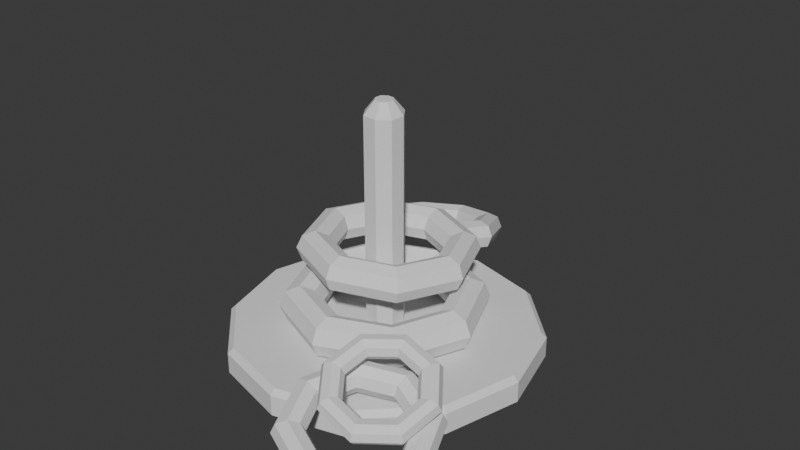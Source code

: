 # Source: JouerEnfant.blend  (saved by Blender 4.0.36; exported with 4.5.12 LTS)
import bpy
from mathutils import Matrix  # noqa: F401  (used for matrix-valued properties, if any)

bpy.ops.wm.read_factory_settings(use_empty=True)
scene = bpy.context.scene
scene.name = 'Scene'

# ---- collections
col_collection = bpy.data.collections.new('Collection'); scene.collection.children.link(col_collection)
col_collection_2 = bpy.data.collections.new('Collection 2'); col_collection.children.link(col_collection_2)

# ---- world
world_world = bpy.data.worlds.new('World'); scene.world = world_world
world_world.use_nodes = True; world_world.node_tree.nodes.clear()
_N = world_world.node_tree.nodes; _L = world_world.node_tree.links
n0 = _N.new('ShaderNodeOutputWorld'); n0.name = 'World Output'; n0.location = (300, 300)
n1 = _N.new('ShaderNodeBackground'); n1.name = 'Background'; n1.location = (10, 300)
n1.inputs[0].default_value = (0.05088, 0.05088, 0.05088, 1.0)
_L.new(n1.outputs[0], n0.inputs[0])
n0.is_active_output = True
world_world.color = (0.05088, 0.05088, 0.05088)
world_world.use_sun_shadow = False
world_world.sun_shadow_jitter_overblur = 0.0

# ---- meshes
me_cylinder = bpy.data.meshes.new('Cylinder')
me_cylinder.from_pydata([(-0.03149, 0.1175, -0.8059), (0.06297, 0.1091, -0.8059), (0.1175, 0.03149, -0.8059), (0.1091, -0.06297, -0.8059), (0.03149, -0.1175, -0.8059), (-0.06297, -0.1091, -0.8059), (-0.1175, -0.03149, -0.8059), (-0.1091, 0.06297, -0.8059), (-1.869e-06, -1.474e-06, 0.6455), (0.03149, -0.1175, 0.5612), (0.06297, 0.1091, 0.5612), (0.1175, 0.03149, 0.5612), (-0.03149, 0.1175, 0.5612), (0.1091, -0.06297, 0.5612), (-0.1175, -0.03149, 0.5612), (-0.06297, -0.1091, 0.5612), (-0.1091, 0.06297, 0.5612), (0.6533, -1.467e-08, -0.6751), (0.615, -1.467e-08, -0.5827), (0.5226, -1.467e-08, -0.5444), (0.4302, -1.467e-08, -0.5827), (0.392, -1.467e-08, -0.6751), (0.4302, -1.467e-08, -0.7675), (0.5226, -1.467e-08, -0.8058), (0.615, -1.467e-08, -0.7675), (0.4619, 0.4619, -0.6751), (0.4349, 0.4349, -0.5827), (0.3696, 0.3696, -0.5444), (0.3042, 0.3042, -0.5827), (0.2772, 0.2772, -0.6751), (0.3042, 0.3042, -0.7675), (0.3696, 0.3696, -0.8058), (0.4349, 0.4349, -0.7675), (1.287e-08, 0.6533, -0.6751), (9.977e-09, 0.615, -0.5827), (3.001e-09, 0.5226, -0.5444), (-3.974e-09, 0.4302, -0.5827), (-6.863e-09, 0.392, -0.6751), (-3.974e-09, 0.4302, -0.7675), (3.001e-09, 0.5226, -0.8058), (9.977e-09, 0.615, -0.7675), (-0.4619, 0.4619, -0.6751), (-0.4349, 0.4349, -0.5827), (-0.3696, 0.3696, -0.5444), (-0.3042, 0.3042, -0.5827), (-0.2772, 0.2772, -0.6751), (-0.3042, 0.3042, -0.7675), (-0.3696, 0.3696, -0.8058), (-0.4349, 0.4349, -0.7675), (-0.6533, 4.244e-08, -0.6751), (-0.615, 3.91e-08, -0.5827), (-0.5226, 3.102e-08, -0.5444), (-0.4302, 2.294e-08, -0.5827), (-0.392, 1.96e-08, -0.6751), (-0.4302, 2.294e-08, -0.7675), (-0.5226, 3.102e-08, -0.8058), (-0.615, 3.91e-08, -0.7675), (-0.4619, -0.4619, -0.6751), (-0.4349, -0.4349, -0.5827), (-0.3696, -0.3696, -0.5444), (-0.3042, -0.3042, -0.5827), (-0.2772, -0.2772, -0.6751), (-0.3042, -0.3042, -0.7675), (-0.3696, -0.3696, -0.8058), (-0.4349, -0.4349, -0.7675), (1.287e-08, -0.6533, -0.6751), (9.977e-09, -0.615, -0.5827), (3.001e-09, -0.5226, -0.5444), (-3.974e-09, -0.4302, -0.5827), (-6.863e-09, -0.392, -0.6751), (-3.974e-09, -0.4302, -0.7675), (3.001e-09, -0.5226, -0.8058), (9.977e-09, -0.615, -0.7675), (0.4619, -0.4619, -0.6751), (0.4349, -0.4349, -0.5827), (0.3696, -0.3696, -0.5444), (0.3042, -0.3042, -0.5827), (0.2772, -0.2772, -0.6751), (0.3042, -0.3042, -0.7675), (0.3696, -0.3696, -0.8058), (0.4349, -0.4349, -0.7675), (0.476, 0.1524, -0.4199), (0.4449, 0.1557, -0.3378), (0.3647, 0.1571, -0.3018), (0.2825, 0.1559, -0.333), (0.2465, 0.1527, -0.413), (0.2777, 0.1494, -0.4952), (0.3578, 0.1479, -0.5312), (0.44, 0.1492, -0.5), (0.3081, 0.5583, -0.4312), (0.2867, 0.5378, -0.3484), (0.2303, 0.4819, -0.3108), (0.1719, 0.4233, -0.3404), (0.1457, 0.3963, -0.4198), (0.167, 0.4168, -0.5026), (0.2234, 0.4727, -0.5402), (0.2818, 0.5313, -0.5106), (-0.09773, 0.727, -0.4257), (-0.09531, 0.6966, -0.3433), (-0.09432, 0.6168, -0.3064), (-0.09536, 0.5343, -0.3368), (-0.0978, 0.4975, -0.4165), (-0.1002, 0.5278, -0.499), (-0.1012, 0.6076, -0.5358), (-0.1002, 0.6901, -0.5055), (-0.5036, 0.5595, -0.4068), (-0.4774, 0.539, -0.3255), (-0.419, 0.4829, -0.2913), (-0.3627, 0.4241, -0.3243), (-0.3413, 0.397, -0.4052), (-0.3675, 0.4176, -0.4865), (-0.4259, 0.4737, -0.5207), (-0.4823, 0.5325, -0.4877), (-0.6719, 0.1541, -0.3855), (-0.6358, 0.1573, -0.3054), (-0.5536, 0.1585, -0.2743), (-0.4735, 0.157, -0.3103), (-0.4423, 0.1537, -0.3924), (-0.4783, 0.1505, -0.4725), (-0.5605, 0.1493, -0.5037), (-0.6407, 0.1508, -0.4676), (-0.5039, -0.2519, -0.3743), (-0.4777, -0.2249, -0.2949), (-0.4192, -0.1662, -0.2653), (-0.3628, -0.1103, -0.3029), (-0.3415, -0.08983, -0.3857), (-0.3677, -0.1168, -0.4651), (-0.4261, -0.1754, -0.4947), (-0.4825, -0.2314, -0.4571), (-0.09808, -0.4205, -0.3797), (-0.09564, -0.3837, -0.3), (-0.0946, -0.3012, -0.2696), (-0.09559, -0.2214, -0.3065), (-0.09801, -0.191, -0.3889), (-0.1005, -0.2279, -0.4687), (-0.1015, -0.3104, -0.499), (-0.1005, -0.3902, -0.4622), (0.3078, -0.2531, -0.3986), (0.2865, -0.226, -0.3178), (0.2301, -0.1672, -0.2847), (0.1717, -0.1111, -0.3189), (0.1455, -0.09057, -0.4003), (0.1669, -0.1176, -0.4811), (0.2232, -0.1764, -0.5141), (0.2816, -0.2325, -0.48), (-0.02496, 1.16, -0.7115), (-0.06585, 1.175, -0.6457), (-0.1425, 1.178, -0.627), (-0.2101, 1.167, -0.6663), (-0.2289, 1.148, -0.7408), (-0.1881, 1.133, -0.8066), (-0.1114, 1.13, -0.8253), (-0.04381, 1.142, -0.7859), (-0.1823, 1.506, -0.8197), (-0.214, 1.501, -0.7475), (-0.2684, 1.455, -0.7135), (-0.3137, 1.395, -0.7376), (-0.3234, 1.356, -0.8056), (-0.2917, 1.361, -0.8778), (-0.2373, 1.407, -0.9118), (-0.192, 1.467, -0.8878), (-0.5463, 1.632, -0.9073), (-0.5566, 1.619, -0.8299), (-0.5596, 1.556, -0.7835), (-0.5534, 1.478, -0.7952), (-0.5417, 1.431, -0.8582), (-0.5314, 1.444, -0.9355), (-0.5284, 1.508, -0.9819), (-0.5346, 1.586, -0.9702), (-0.9035, 1.464, -0.9229), (-0.893, 1.462, -0.8447), (-0.8454, 1.422, -0.7961), (-0.7887, 1.367, -0.8056), (-0.7561, 1.331, -0.8676), (-0.7667, 1.334, -0.9458), (-0.8142, 1.374, -0.9944), (-0.8709, 1.428, -0.985), (-1.045, 1.101, -0.8576), (-1.026, 1.12, -0.7832), (-0.9585, 1.131, -0.7438), (-0.8818, 1.128, -0.7625), (-0.8409, 1.113, -0.8284), (-0.8598, 1.094, -0.9028), (-0.9273, 1.083, -0.9422), (-1.004, 1.086, -0.9234), (-0.8875, 0.7557, -0.7494), (-0.8779, 0.7946, -0.6814), (-0.8326, 0.8546, -0.6573), (-0.7782, 0.9007, -0.6913), (-0.7465, 0.9057, -0.7635), (-0.7561, 0.8668, -0.8316), (-0.8014, 0.8068, -0.8556), (-0.8559, 0.7607, -0.8216), (-0.5236, 0.6297, -0.6619), (-0.5353, 0.676, -0.5989), (-0.5415, 0.7538, -0.5872), (-0.5385, 0.8177, -0.6336), (-0.5281, 0.8301, -0.711), (-0.5165, 0.7839, -0.7739), (-0.5103, 0.706, -0.7856), (-0.5133, 0.6421, -0.7392), (-0.1663, 0.7972, -0.6462), (-0.1989, 0.8337, -0.5842), (-0.2556, 0.8879, -0.5747), (-0.3032, 0.928, -0.6233), (-0.3138, 0.9307, -0.7015), (-0.2812, 0.8942, -0.7636), (-0.2245, 0.84, -0.773), (-0.1769, 0.7999, -0.7244), (1.124, -0.9835, -0.8152), (1.106, -0.9943, -0.7465), (1.045, -0.9991, -0.71), (0.9753, -0.995, -0.7271), (0.9385, -0.9844, -0.7877), (0.956, -0.9736, -0.8564), (1.018, -0.9688, -0.8929), (1.087, -0.9729, -0.8759), (0.9944, -0.6573, -0.7419), (0.9845, -0.6872, -0.6775), (0.9412, -0.7381, -0.6514), (0.89, -0.7802, -0.6788), (0.8608, -0.7887, -0.7438), (0.8707, -0.7588, -0.8082), (0.914, -0.7079, -0.8343), (0.9652, -0.6658, -0.8068), (0.6693, -0.5235, -0.6713), (0.6785, -0.5613, -0.6111), (0.6812, -0.6311, -0.5949), (0.676, -0.6921, -0.6323), (0.6658, -0.7085, -0.7014), (0.6567, -0.6707, -0.7616), (0.6539, -0.6009, -0.7778), (0.6592, -0.5399, -0.7404), (0.3391, -0.6606, -0.6448), (0.3676, -0.6903, -0.5861), (0.417, -0.7408, -0.5737), (0.4585, -0.7823, -0.6148), (0.4677, -0.7907, -0.6855), (0.4392, -0.7609, -0.7442), (0.3897, -0.7105, -0.7566), (0.3483, -0.6689, -0.7154), (0.1971, -0.9881, -0.6778), (0.2339, -0.9987, -0.6172), (0.3034, -1.003, -0.6001), (0.365, -0.998, -0.6366), (0.3825, -0.9872, -0.7053), (0.3457, -0.9766, -0.7659), (0.2762, -0.9725, -0.783), (0.2146, -0.9773, -0.7465), (0.3266, -1.314, -0.7511), (0.3558, -1.306, -0.6862), (0.407, -1.264, -0.6588), (0.4502, -1.213, -0.6849), (0.4602, -1.183, -0.7493), (0.431, -1.191, -0.8142), (0.3797, -1.233, -0.8417), (0.3365, -1.284, -0.8155), (0.6517, -1.448, -0.8217), (0.6618, -1.432, -0.7527), (0.6671, -1.371, -0.7153), (0.6643, -1.301, -0.7314), (0.6552, -1.263, -0.7917), (0.645, -1.28, -0.8607), (0.6398, -1.34, -0.8981), (0.6425, -1.41, -0.882), (0.9819, -1.311, -0.8483), (0.9727, -1.303, -0.7777), (0.9312, -1.261, -0.7365), (0.8818, -1.211, -0.7489), (0.8533, -1.181, -0.8076), (0.8625, -1.189, -0.8782), (0.904, -1.231, -0.9194), (0.9534, -1.281, -0.907), (1.036, -0.7648, -0.5902), (1.027, -0.7861, -0.5416), (0.9831, -0.8057, -0.5162), (0.9311, -0.8121, -0.5291), (0.901, -0.8016, -0.5726), (0.9104, -0.7803, -0.6212), (0.9538, -0.7607, -0.6466), (1.006, -0.7543, -0.6337), (0.8869, -0.5648, -0.4876), (0.8862, -0.5978, -0.445), (0.8639, -0.6457, -0.4342), (0.833, -0.6804, -0.4615), (0.8116, -0.6816, -0.5111), (0.8123, -0.6486, -0.5537), (0.8346, -0.6007, -0.5645), (0.8655, -0.566, -0.5371), (0.6276, -0.5359, -0.4194), (0.6421, -0.5706, -0.3807), (0.6565, -0.6226, -0.3796), (0.6622, -0.6614, -0.4166), (0.656, -0.6642, -0.4701), (0.6415, -0.6295, -0.5087), (0.6272, -0.5775, -0.5099), (0.6214, -0.5387, -0.4729), (0.41, -0.6949, -0.4254), (0.4372, -0.7203, -0.3864), (0.4823, -0.7498, -0.3844), (0.5189, -0.7661, -0.4206), (0.5254, -0.7597, -0.4737), (0.4982, -0.7343, -0.5127), (0.4531, -0.7048, -0.5147), (0.4165, -0.6885, -0.4785), (0.3614, -0.9489, -0.5022), (0.3915, -0.9594, -0.4587), (0.4435, -0.953, -0.4458), (0.4869, -0.9334, -0.4711), (0.4963, -0.912, -0.5198), (0.4662, -0.9015, -0.5633), (0.4142, -0.9079, -0.5761), (0.3708, -0.9276, -0.5508), (0.5104, -1.149, -0.6048), (0.5318, -1.148, -0.5553), (0.5627, -1.113, -0.5279), (0.585, -1.065, -0.5387), (0.5857, -1.032, -0.5813), (0.5643, -1.033, -0.6308), (0.5334, -1.068, -0.6582), (0.5111, -1.116, -0.6474), (0.7697, -1.178, -0.673), (0.7759, -1.175, -0.6195), (0.7701, -1.136, -0.5825), (0.7558, -1.084, -0.5837), (0.7413, -1.049, -0.6223), (0.7351, -1.052, -0.6758), (0.7409, -1.091, -0.7128), (0.7552, -1.143, -0.7117), (0.9874, -1.019, -0.667), (0.9808, -1.025, -0.6139), (0.9443, -1.009, -0.5777), (0.8992, -0.9793, -0.5797), (0.8719, -0.9539, -0.6187), (0.8785, -0.9475, -0.6718), (0.915, -0.9638, -0.708), (0.9601, -0.9933, -0.706), (0.4822, 0.8352, -0.8059), (0.5, 0.866, -0.84), (0.0, 1.0, -0.84), (-0.001257, 0.9648, -0.8059), (0.8362, 0.4813, -0.8059), (0.866, 0.5, -0.84), (0.9648, 0.001257, -0.8059), (1.0, 0.0, -0.84), (0.8352, -0.4822, -0.8059), (0.866, -0.5, -0.84), (0.4813, -0.8362, -0.8059), (0.5, -0.866, -0.84), (0.001257, -0.9648, -0.8059), (0.0, -1.0, -0.84), (-0.4822, -0.8352, -0.8059), (-0.5, -0.866, -0.84), (-0.8362, -0.4813, -0.8059), (-0.866, -0.5, -0.84), (-0.9648, -0.001257, -0.8059), (-1.0, 0.0, -0.84), (-0.8352, 0.4822, -0.8059), (-0.866, 0.5, -0.84), (-0.4813, 0.8362, -0.8059), (-0.5, 0.866, -0.84), (-4.967e-09, 4.967e-09, -1.0), (0.0, 1.0, -0.9744), (0.5, 0.866, -0.9744), (0.866, 0.5, -0.9744), (1.0, 0.0, -0.9744), (0.866, -0.5, -0.9744), (0.5, -0.866, -0.9744), (0.0, -1.0, -0.9744), (-0.5, -0.866, -0.9744), (-0.866, -0.5, -0.9744), (-1.0, 0.0, -0.9744), (-0.866, 0.5, -0.9744), (-0.5, 0.866, -0.9744), (-0.05021, 0.02898, 0.6455), (-0.0145, 0.05409, 0.6455), (0.0502, -0.02899, 0.6455), (0.01449, -0.05409, 0.6455), (0.02898, 0.0502, 0.6455), (0.05409, 0.01449, 0.6455), (-0.05409, -0.01449, 0.6455), (-0.02899, -0.05021, 0.6455), (0.4868, 0.8431, -1.0), (-4.657e-10, 0.9735, -1.0), (0.8431, 0.4868, -1.0), (0.9735, 4.657e-10, -1.0), (0.8431, -0.4868, -1.0), (0.4868, -0.8431, -1.0), (4.657e-10, -0.9735, -1.0), (-0.4868, -0.8431, -1.0), (-0.8431, -0.4868, -1.0), (-0.9735, -4.657e-10, -1.0), (-0.8431, 0.4868, -1.0), (-0.4868, 0.8431, -1.0)], [], [(364, 342, 344, 365), (1, 2, 341, 337), (2, 343, 341), (2, 3, 345, 343), (3, 4, 347, 345), (4, 349, 347), (4, 5, 351, 349), (5, 6, 353, 351), (6, 355, 353), (6, 7, 357, 355), (2, 1, 10, 11), (7, 0, 359, 357), (0, 340, 359), (373, 360, 339, 362), (363, 338, 342, 364), (366, 346, 348, 367), (367, 348, 350, 368), (368, 350, 352, 369), (369, 352, 354, 370), (370, 354, 356, 371), (371, 356, 358, 372), (372, 358, 360, 373), (365, 344, 346, 366), (5, 4, 9, 15), (1, 0, 12, 10), (7, 6, 14, 16), (6, 5, 15, 14), (0, 7, 16, 12), (3, 2, 11, 13), (12, 16, 374, 375), (9, 13, 376, 377), (11, 10, 378, 379), (16, 14, 380, 374), (14, 15, 381, 380), (10, 12, 375, 378), (15, 9, 377, 381), (13, 11, 379, 376), (4, 3, 13, 9), (17, 25, 26, 18), (18, 26, 27, 19), (19, 27, 28, 20), (20, 28, 29, 21), (21, 29, 30, 22), (22, 30, 31, 23), (23, 31, 32, 24), (24, 32, 25, 17), (25, 33, 34, 26), (26, 34, 35, 27), (27, 35, 36, 28), (28, 36, 37, 29), (29, 37, 38, 30), (30, 38, 39, 31), (31, 39, 40, 32), (32, 40, 33, 25), (33, 41, 42, 34), (34, 42, 43, 35), (35, 43, 44, 36), (36, 44, 45, 37), (37, 45, 46, 38), (38, 46, 47, 39), (39, 47, 48, 40), (40, 48, 41, 33), (41, 49, 50, 42), (42, 50, 51, 43), (43, 51, 52, 44), (44, 52, 53, 45), (45, 53, 54, 46), (46, 54, 55, 47), (47, 55, 56, 48), (48, 56, 49, 41), (49, 57, 58, 50), (50, 58, 59, 51), (51, 59, 60, 52), (52, 60, 61, 53), (53, 61, 62, 54), (54, 62, 63, 55), (55, 63, 64, 56), (56, 64, 57, 49), (57, 65, 66, 58), (58, 66, 67, 59), (59, 67, 68, 60), (60, 68, 69, 61), (61, 69, 70, 62), (62, 70, 71, 63), (63, 71, 72, 64), (64, 72, 65, 57), (65, 73, 74, 66), (66, 74, 75, 67), (67, 75, 76, 68), (68, 76, 77, 69), (69, 77, 78, 70), (70, 78, 79, 71), (71, 79, 80, 72), (72, 80, 73, 65), (73, 17, 18, 74), (74, 18, 19, 75), (75, 19, 20, 76), (76, 20, 21, 77), (77, 21, 22, 78), (78, 22, 23, 79), (79, 23, 24, 80), (80, 24, 17, 73), (81, 89, 90, 82), (82, 90, 91, 83), (83, 91, 92, 84), (84, 92, 93, 85), (85, 93, 94, 86), (86, 94, 95, 87), (87, 95, 96, 88), (88, 96, 89, 81), (89, 97, 98, 90), (90, 98, 99, 91), (91, 99, 100, 92), (92, 100, 101, 93), (93, 101, 102, 94), (94, 102, 103, 95), (95, 103, 104, 96), (96, 104, 97, 89), (97, 105, 106, 98), (98, 106, 107, 99), (99, 107, 108, 100), (100, 108, 109, 101), (101, 109, 110, 102), (102, 110, 111, 103), (103, 111, 112, 104), (104, 112, 105, 97), (105, 113, 114, 106), (106, 114, 115, 107), (107, 115, 116, 108), (108, 116, 117, 109), (109, 117, 118, 110), (110, 118, 119, 111), (111, 119, 120, 112), (112, 120, 113, 105), (113, 121, 122, 114), (114, 122, 123, 115), (115, 123, 124, 116), (116, 124, 125, 117), (117, 125, 126, 118), (118, 126, 127, 119), (119, 127, 128, 120), (120, 128, 121, 113), (121, 129, 130, 122), (122, 130, 131, 123), (123, 131, 132, 124), (124, 132, 133, 125), (125, 133, 134, 126), (126, 134, 135, 127), (127, 135, 136, 128), (128, 136, 129, 121), (129, 137, 138, 130), (130, 138, 139, 131), (131, 139, 140, 132), (132, 140, 141, 133), (133, 141, 142, 134), (134, 142, 143, 135), (135, 143, 144, 136), (136, 144, 137, 129), (137, 81, 82, 138), (138, 82, 83, 139), (139, 83, 84, 140), (140, 84, 85, 141), (141, 85, 86, 142), (142, 86, 87, 143), (143, 87, 88, 144), (144, 88, 81, 137), (145, 153, 154, 146), (146, 154, 155, 147), (147, 155, 156, 148), (148, 156, 157, 149), (149, 157, 158, 150), (150, 158, 159, 151), (151, 159, 160, 152), (152, 160, 153, 145), (153, 161, 162, 154), (154, 162, 163, 155), (155, 163, 164, 156), (156, 164, 165, 157), (157, 165, 166, 158), (158, 166, 167, 159), (159, 167, 168, 160), (160, 168, 161, 153), (161, 169, 170, 162), (162, 170, 171, 163), (163, 171, 172, 164), (164, 172, 173, 165), (165, 173, 174, 166), (166, 174, 175, 167), (167, 175, 176, 168), (168, 176, 169, 161), (169, 177, 178, 170), (170, 178, 179, 171), (171, 179, 180, 172), (172, 180, 181, 173), (173, 181, 182, 174), (174, 182, 183, 175), (175, 183, 184, 176), (176, 184, 177, 169), (177, 185, 186, 178), (178, 186, 187, 179), (179, 187, 188, 180), (180, 188, 189, 181), (181, 189, 190, 182), (182, 190, 191, 183), (183, 191, 192, 184), (184, 192, 185, 177), (185, 193, 194, 186), (186, 194, 195, 187), (187, 195, 196, 188), (188, 196, 197, 189), (189, 197, 198, 190), (190, 198, 199, 191), (191, 199, 200, 192), (192, 200, 193, 185), (193, 201, 202, 194), (194, 202, 203, 195), (195, 203, 204, 196), (196, 204, 205, 197), (197, 205, 206, 198), (198, 206, 207, 199), (199, 207, 208, 200), (200, 208, 201, 193), (201, 145, 146, 202), (202, 146, 147, 203), (203, 147, 148, 204), (204, 148, 149, 205), (205, 149, 150, 206), (206, 150, 151, 207), (207, 151, 152, 208), (208, 152, 145, 201), (209, 217, 218, 210), (210, 218, 219, 211), (211, 219, 220, 212), (212, 220, 221, 213), (213, 221, 222, 214), (214, 222, 223, 215), (215, 223, 224, 216), (216, 224, 217, 209), (217, 225, 226, 218), (218, 226, 227, 219), (219, 227, 228, 220), (220, 228, 229, 221), (221, 229, 230, 222), (222, 230, 231, 223), (223, 231, 232, 224), (224, 232, 225, 217), (225, 233, 234, 226), (226, 234, 235, 227), (227, 235, 236, 228), (228, 236, 237, 229), (229, 237, 238, 230), (230, 238, 239, 231), (231, 239, 240, 232), (232, 240, 233, 225), (233, 241, 242, 234), (234, 242, 243, 235), (235, 243, 244, 236), (236, 244, 245, 237), (237, 245, 246, 238), (238, 246, 247, 239), (239, 247, 248, 240), (240, 248, 241, 233), (241, 249, 250, 242), (242, 250, 251, 243), (243, 251, 252, 244), (244, 252, 253, 245), (245, 253, 254, 246), (246, 254, 255, 247), (247, 255, 256, 248), (248, 256, 249, 241), (249, 257, 258, 250), (250, 258, 259, 251), (251, 259, 260, 252), (252, 260, 261, 253), (253, 261, 262, 254), (254, 262, 263, 255), (255, 263, 264, 256), (256, 264, 257, 249), (257, 265, 266, 258), (258, 266, 267, 259), (259, 267, 268, 260), (260, 268, 269, 261), (261, 269, 270, 262), (262, 270, 271, 263), (263, 271, 272, 264), (264, 272, 265, 257), (265, 209, 210, 266), (266, 210, 211, 267), (267, 211, 212, 268), (268, 212, 213, 269), (269, 213, 214, 270), (270, 214, 215, 271), (271, 215, 216, 272), (272, 216, 209, 265), (273, 281, 282, 274), (274, 282, 283, 275), (275, 283, 284, 276), (276, 284, 285, 277), (277, 285, 286, 278), (278, 286, 287, 279), (279, 287, 288, 280), (280, 288, 281, 273), (281, 289, 290, 282), (282, 290, 291, 283), (283, 291, 292, 284), (284, 292, 293, 285), (285, 293, 294, 286), (286, 294, 295, 287), (287, 295, 296, 288), (288, 296, 289, 281), (289, 297, 298, 290), (290, 298, 299, 291), (291, 299, 300, 292), (292, 300, 301, 293), (293, 301, 302, 294), (294, 302, 303, 295), (295, 303, 304, 296), (296, 304, 297, 289), (297, 305, 306, 298), (298, 306, 307, 299), (299, 307, 308, 300), (300, 308, 309, 301), (301, 309, 310, 302), (302, 310, 311, 303), (303, 311, 312, 304), (304, 312, 305, 297), (305, 313, 314, 306), (306, 314, 315, 307), (307, 315, 316, 308), (308, 316, 317, 309), (309, 317, 318, 310), (310, 318, 319, 311), (311, 319, 320, 312), (312, 320, 313, 305), (313, 321, 322, 314), (314, 322, 323, 315), (315, 323, 324, 316), (316, 324, 325, 317), (317, 325, 326, 318), (318, 326, 327, 319), (319, 327, 328, 320), (320, 328, 321, 313), (321, 329, 330, 322), (322, 330, 331, 323), (323, 331, 332, 324), (324, 332, 333, 325), (325, 333, 334, 326), (326, 334, 335, 327), (327, 335, 336, 328), (328, 336, 329, 321), (329, 273, 274, 330), (330, 274, 275, 331), (331, 275, 276, 332), (332, 276, 277, 333), (333, 277, 278, 334), (334, 278, 279, 335), (335, 279, 280, 336), (336, 280, 273, 329), (338, 339, 340, 337), (342, 338, 337, 341), (344, 342, 341, 343), (346, 344, 343, 345), (348, 346, 345, 347), (350, 348, 347, 349), (352, 350, 349, 351), (354, 352, 351, 353), (356, 354, 353, 355), (358, 356, 355, 357), (360, 358, 357, 359), (339, 360, 359, 340), (0, 1, 337, 340), (362, 363, 382, 383), (363, 364, 384, 382), (364, 365, 385, 384), (365, 366, 386, 385), (366, 367, 387, 386), (367, 368, 388, 387), (368, 369, 389, 388), (369, 370, 390, 389), (370, 371, 391, 390), (371, 372, 392, 391), (372, 373, 393, 392), (373, 362, 383, 393), (362, 339, 338, 363), (8, 375, 374), (8, 377, 376), (8, 379, 378), (8, 374, 380), (8, 380, 381), (8, 378, 375), (8, 381, 377), (8, 376, 379), (361, 383, 382), (361, 382, 384), (361, 384, 385), (361, 385, 386), (361, 386, 387), (361, 387, 388), (361, 388, 389), (361, 389, 390), (361, 390, 391), (361, 391, 392), (361, 392, 393), (361, 393, 383)])
_uv = me_cylinder.uv_layers.new(name='UVMap')
_uv.uv.foreach_set('vector', [0.6204, 0.5835, 0.642, 0.5835, 0.642, 0.6667, 0.6204, 0.6667, 0.7801, 0.5366, 0.7827, 0.5517, 0.6498, 0.5822, 0.6498, 0.5017, 0.7801, 0.6251, 0.6497, 0.6651, 0.6497, 0.5852, 0.7827, 0.6986, 0.7801, 0.7136, 0.6498, 0.7485, 0.6498, 0.668, 0.7801, 0.7864, 0.7827, 0.8014, 0.6498, 0.832, 0.6498, 0.7515, 0.7801, 0.8749, 0.6497, 0.9148, 0.6497, 0.8349, 0.7827, 0.9483, 0.7801, 0.9634, 0.6498, 0.9983, 0.6498, 0.9178, 0.7801, 0.03663, 0.7827, 0.05166, 0.6498, 0.08223, 0.6498, 0.001727, 0.7801, 0.1251, 0.6497, 0.1651, 0.6497, 0.08516, 0.7827, 0.1986, 0.7801, 0.2136, 0.6498, 0.2485, 0.6498, 0.168, 0.09176, 0.597, 0.107, 0.597, 0.107, 0.8169, 0.09176, 0.8169, 0.7801, 0.2864, 0.7827, 0.3014, 0.6498, 0.332, 0.6498, 0.2515, 0.7801, 0.3749, 0.6497, 0.4148, 0.6497, 0.3349, 0.6204, 0.3333, 0.642, 0.3333, 0.642, 0.4165, 0.6204, 0.4165, 0.6204, 0.5002, 0.642, 0.5002, 0.642, 0.5835, 0.6204, 0.5835, 0.6204, 0.75, 0.642, 0.75, 0.642, 0.8333, 0.6204, 0.8333, 0.6204, 0.8333, 0.642, 0.8333, 0.642, 0.9165, 0.6204, 0.9165, 0.6204, 0.9165, 0.642, 0.9165, 0.642, 0.9998, 0.6204, 0.9998, 0.6204, 0.0002475, 0.642, 0.0002475, 0.642, 0.0835, 0.6204, 0.0835, 0.6204, 0.0835, 0.642, 0.0835, 0.642, 0.1667, 0.6204, 0.1667, 0.6204, 0.1667, 0.642, 0.1667, 0.642, 0.25, 0.6204, 0.25, 0.6204, 0.25, 0.642, 0.25, 0.642, 0.3333, 0.6204, 0.3333, 0.6204, 0.6667, 0.642, 0.6667, 0.642, 0.75, 0.6204, 0.75, 0.046, 0.597, 0.06125, 0.597, 0.06125, 0.8169, 0.046, 0.8169, 0.107, 0.597, 0.1223, 0.597, 0.1223, 0.8169, 0.107, 0.8169, 0.0155, 0.597, 0.03075, 0.597, 0.03075, 0.8169, 0.0155, 0.8169, 0.03075, 0.597, 0.046, 0.597, 0.046, 0.8169, 0.03075, 0.8169, 0.0002475, 0.597, 0.0155, 0.597, 0.0155, 0.8169, 0.0002475, 0.8169, 0.07651, 0.597, 0.09176, 0.597, 0.09176, 0.8169, 0.07651, 0.8169, 0.0002475, 0.8169, 0.0155, 0.8169, 0.0109, 0.8337, 0.003877, 0.8337, 0.06125, 0.8169, 0.07651, 0.8169, 0.0719, 0.8337, 0.06488, 0.8337, 0.09176, 0.8169, 0.107, 0.8169, 0.1024, 0.8337, 0.09539, 0.8337, 0.0155, 0.8169, 0.03075, 0.8169, 0.02712, 0.8337, 0.0201, 0.8337, 0.03075, 0.8169, 0.046, 0.8169, 0.0414, 0.8337, 0.03438, 0.8337, 0.107, 0.8169, 0.1223, 0.8169, 0.1186, 0.8337, 0.1116, 0.8337, 0.046, 0.8169, 0.06125, 0.8169, 0.05763, 0.8337, 0.0506, 0.8337, 0.07651, 0.8169, 0.09176, 0.8169, 0.08813, 0.8337, 0.08111, 0.8337, 0.06125, 0.597, 0.07651, 0.597, 0.07651, 0.8169, 0.06125, 0.8169, 0.07091, 0.3779, 0.05913, 0.2984, 0.07522, 0.2984, 0.0863, 0.3733, 0.0863, 0.3733, 0.07522, 0.2984, 0.09093, 0.3018, 0.1004, 0.3655, 0.1004, 0.3655, 0.09093, 0.3018, 0.1066, 0.3052, 0.1144, 0.3576, 0.1144, 0.3576, 0.1066, 0.3052, 0.1227, 0.3052, 0.1298, 0.353, 0.007313, 0.3711, 0.0002475, 0.3234, 0.01564, 0.3187, 0.0234, 0.3711, 0.0234, 0.3711, 0.01564, 0.3187, 0.02969, 0.3109, 0.03911, 0.3745, 0.03911, 0.3745, 0.02969, 0.3109, 0.04374, 0.3031, 0.05483, 0.3779, 0.05483, 0.3779, 0.04374, 0.3031, 0.05913, 0.2984, 0.07091, 0.3779, 0.05913, 0.2984, 0.07091, 0.2189, 0.0863, 0.2235, 0.07522, 0.2984, 0.07522, 0.2984, 0.0863, 0.2235, 0.1004, 0.2313, 0.09093, 0.295, 0.09093, 0.295, 0.1004, 0.2313, 0.1144, 0.2392, 0.1066, 0.2916, 0.1066, 0.2916, 0.1144, 0.2392, 0.1298, 0.2438, 0.1227, 0.2916, 0.0002475, 0.2734, 0.007313, 0.2257, 0.0234, 0.2257, 0.01564, 0.2781, 0.01564, 0.2781, 0.0234, 0.2257, 0.03911, 0.2223, 0.02969, 0.2859, 0.02969, 0.2859, 0.03911, 0.2223, 0.05483, 0.2189, 0.04374, 0.2937, 0.04374, 0.2937, 0.05483, 0.2189, 0.07091, 0.2189, 0.05913, 0.2984, 0.07091, 0.2189, 0.1052, 0.1461, 0.1186, 0.155, 0.0863, 0.2235, 0.0863, 0.2235, 0.1186, 0.155, 0.1298, 0.1666, 0.1023, 0.2248, 0.1023, 0.2248, 0.1298, 0.1666, 0.141, 0.1782, 0.1184, 0.2261, 0.1184, 0.2261, 0.141, 0.1782, 0.1544, 0.1871, 0.1338, 0.2307, 0.02179, 0.1779, 0.04238, 0.1343, 0.05777, 0.1389, 0.03517, 0.1868, 0.03517, 0.1868, 0.05777, 0.1389, 0.0738, 0.1402, 0.04635, 0.1984, 0.04635, 0.1984, 0.0738, 0.1402, 0.08983, 0.1415, 0.05753, 0.2099, 0.05753, 0.2099, 0.08983, 0.1415, 0.1052, 0.1461, 0.07091, 0.2189, 0.1052, 0.1461, 0.1591, 0.08647, 0.1694, 0.09888, 0.1186, 0.155, 0.1186, 0.155, 0.1694, 0.09888, 0.1767, 0.1132, 0.1336, 0.1609, 0.1336, 0.1609, 0.1767, 0.1132, 0.1841, 0.1275, 0.1486, 0.1668, 0.1486, 0.1668, 0.1841, 0.1275, 0.1943, 0.1399, 0.1619, 0.1757, 0.07008, 0.09269, 0.1024, 0.05689, 0.1158, 0.06581, 0.08031, 0.1051, 0.08031, 0.1051, 0.1158, 0.06581, 0.1308, 0.07168, 0.08765, 0.1194, 0.08765, 0.1194, 0.1308, 0.07168, 0.1458, 0.07755, 0.095, 0.1337, 0.095, 0.1337, 0.1458, 0.07755, 0.1591, 0.08647, 0.1052, 0.1461, 0.1591, 0.08647, 0.228, 0.04499, 0.2342, 0.05983, 0.1694, 0.09888, 0.1694, 0.09888, 0.2342, 0.05983, 0.2371, 0.07565, 0.182, 0.1088, 0.182, 0.1088, 0.2371, 0.07565, 0.24, 0.09147, 0.1946, 0.1188, 0.1946, 0.1188, 0.24, 0.09147, 0.2462, 0.1063, 0.2049, 0.1312, 0.141, 0.02514, 0.1823, 0.0002475, 0.1925, 0.01266, 0.1472, 0.03998, 0.1472, 0.03998, 0.1925, 0.01266, 0.2052, 0.02262, 0.1501, 0.0558, 0.1501, 0.0558, 0.2052, 0.02262, 0.2178, 0.03257, 0.153, 0.07162, 0.153, 0.07162, 0.2178, 0.03257, 0.228, 0.04499, 0.1591, 0.08647, 0.228, 0.5518, 0.1591, 0.5103, 0.1694, 0.4979, 0.2342, 0.537, 0.2342, 0.537, 0.1694, 0.4979, 0.182, 0.488, 0.2371, 0.5211, 0.2371, 0.5211, 0.182, 0.488, 0.1946, 0.478, 0.24, 0.5053, 0.24, 0.5053, 0.1946, 0.478, 0.2049, 0.4656, 0.2462, 0.4905, 0.1823, 0.5966, 0.141, 0.5717, 0.1472, 0.5568, 0.1925, 0.5841, 0.1925, 0.5841, 0.1472, 0.5568, 0.1501, 0.541, 0.2052, 0.5742, 0.2052, 0.5742, 0.1501, 0.541, 0.153, 0.5252, 0.2178, 0.5642, 0.2178, 0.5642, 0.153, 0.5252, 0.1591, 0.5103, 0.228, 0.5518, 0.1591, 0.5103, 0.1052, 0.4507, 0.1186, 0.4418, 0.1694, 0.4979, 0.1694, 0.4979, 0.1186, 0.4418, 0.1336, 0.4359, 0.1767, 0.4836, 0.1767, 0.4836, 0.1336, 0.4359, 0.1486, 0.43, 0.1841, 0.4693, 0.1841, 0.4693, 0.1486, 0.43, 0.1619, 0.4211, 0.1943, 0.4569, 0.1024, 0.5399, 0.07008, 0.5041, 0.08031, 0.4917, 0.1158, 0.531, 0.1158, 0.531, 0.08031, 0.4917, 0.08765, 0.4774, 0.1308, 0.5251, 0.1308, 0.5251, 0.08765, 0.4774, 0.095, 0.4631, 0.1458, 0.5193, 0.1458, 0.5193, 0.095, 0.4631, 0.1052, 0.4507, 0.1591, 0.5103, 0.1052, 0.4507, 0.07091, 0.3779, 0.0863, 0.3733, 0.1186, 0.4418, 0.1186, 0.4418, 0.0863, 0.3733, 0.1023, 0.372, 0.1298, 0.4302, 0.1298, 0.4302, 0.1023, 0.372, 0.1184, 0.3707, 0.141, 0.4186, 0.141, 0.4186, 0.1184, 0.3707, 0.1338, 0.3661, 0.1544, 0.4097, 0.04238, 0.4625, 0.02179, 0.4189, 0.03517, 0.41, 0.05777, 0.4579, 0.05777, 0.4579, 0.03517, 0.41, 0.04635, 0.3984, 0.0738, 0.4566, 0.0738, 0.4566, 0.04635, 0.3984, 0.05753, 0.3869, 0.08983, 0.4553, 0.08983, 0.4553, 0.05753, 0.3869, 0.07091, 0.3779, 0.1052, 0.4507, 0.3088, 0.1924, 0.339, 0.1285, 0.3507, 0.1363, 0.3223, 0.1965, 0.3223, 0.1965, 0.3507, 0.1363, 0.3605, 0.1465, 0.3364, 0.1976, 0.3364, 0.1976, 0.3605, 0.1465, 0.3704, 0.1566, 0.3505, 0.1987, 0.3505, 0.1987, 0.3704, 0.1566, 0.3821, 0.1645, 0.364, 0.2028, 0.2656, 0.1564, 0.2837, 0.118, 0.2972, 0.1221, 0.2774, 0.1642, 0.2774, 0.1642, 0.2972, 0.1221, 0.3113, 0.1233, 0.2872, 0.1744, 0.2872, 0.1744, 0.3113, 0.1233, 0.3254, 0.1244, 0.297, 0.1846, 0.297, 0.1846, 0.3254, 0.1244, 0.339, 0.1285, 0.3088, 0.1924, 0.339, 0.1285, 0.3864, 0.07603, 0.3953, 0.08694, 0.3507, 0.1363, 0.3507, 0.1363, 0.3953, 0.08694, 0.4018, 0.09952, 0.3639, 0.1415, 0.3639, 0.1415, 0.4018, 0.09952, 0.4083, 0.1121, 0.377, 0.1466, 0.377, 0.1466, 0.4083, 0.1121, 0.4172, 0.123, 0.3888, 0.1545, 0.3081, 0.0815, 0.3365, 0.05003, 0.3483, 0.05787, 0.3171, 0.09241, 0.3171, 0.09241, 0.3483, 0.05787, 0.3614, 0.06303, 0.3235, 0.105, 0.3235, 0.105, 0.3614, 0.06303, 0.3746, 0.06819, 0.33, 0.1176, 0.33, 0.1176, 0.3746, 0.06819, 0.3864, 0.07603, 0.339, 0.1285, 0.3864, 0.07603, 0.4469, 0.03957, 0.4523, 0.05262, 0.3953, 0.08694, 0.3953, 0.08694, 0.4523, 0.05262, 0.4549, 0.06653, 0.4064, 0.09569, 0.4064, 0.09569, 0.4549, 0.06653, 0.4574, 0.08043, 0.4175, 0.1044, 0.4175, 0.1044, 0.4574, 0.08043, 0.4629, 0.09348, 0.4265, 0.1154, 0.3704, 0.02212, 0.4067, 0.0002475, 0.4157, 0.01116, 0.3758, 0.03517, 0.3758, 0.03517, 0.4157, 0.01116, 0.4268, 0.01991, 0.3784, 0.04908, 0.3784, 0.04908, 0.4268, 0.01991, 0.4379, 0.02866, 0.3809, 0.06298, 0.3809, 0.06298, 0.4379, 0.02866, 0.4469, 0.03957, 0.3864, 0.07603, 0.4469, 0.4851, 0.3864, 0.4486, 0.3953, 0.4377, 0.4523, 0.472, 0.4523, 0.472, 0.3953, 0.4377, 0.4064, 0.4289, 0.4549, 0.4581, 0.4549, 0.4581, 0.4064, 0.4289, 0.4175, 0.4202, 0.4574, 0.4442, 0.4574, 0.4442, 0.4175, 0.4202, 0.4265, 0.4093, 0.4629, 0.4311, 0.4067, 0.5244, 0.3704, 0.5025, 0.3758, 0.4895, 0.4157, 0.5135, 0.4157, 0.5135, 0.3758, 0.4895, 0.3784, 0.4755, 0.4268, 0.5047, 0.4268, 0.5047, 0.3784, 0.4755, 0.3809, 0.4616, 0.4379, 0.496, 0.4379, 0.496, 0.3809, 0.4616, 0.3864, 0.4486, 0.4469, 0.4851, 0.3864, 0.4486, 0.339, 0.3962, 0.3507, 0.3883, 0.3953, 0.4377, 0.3953, 0.4377, 0.3507, 0.3883, 0.3639, 0.3832, 0.4018, 0.4251, 0.4018, 0.4251, 0.3639, 0.3832, 0.377, 0.378, 0.4083, 0.4125, 0.4083, 0.4125, 0.377, 0.378, 0.3888, 0.3702, 0.4172, 0.4016, 0.3365, 0.4746, 0.3081, 0.4431, 0.3171, 0.4322, 0.3483, 0.4667, 0.3483, 0.4667, 0.3171, 0.4322, 0.3235, 0.4196, 0.3614, 0.4616, 0.3614, 0.4616, 0.3235, 0.4196, 0.33, 0.4071, 0.3746, 0.4564, 0.3746, 0.4564, 0.33, 0.4071, 0.339, 0.3962, 0.3864, 0.4486, 0.339, 0.3962, 0.3088, 0.3322, 0.3223, 0.3281, 0.3507, 0.3883, 0.3507, 0.3883, 0.3223, 0.3281, 0.3364, 0.327, 0.3605, 0.3781, 0.3605, 0.3781, 0.3364, 0.327, 0.3505, 0.3259, 0.3704, 0.368, 0.3704, 0.368, 0.3505, 0.3259, 0.364, 0.3218, 0.3821, 0.3601, 0.2837, 0.4066, 0.2656, 0.3682, 0.2774, 0.3604, 0.2972, 0.4025, 0.2972, 0.4025, 0.2774, 0.3604, 0.2872, 0.3502, 0.3113, 0.4014, 0.3113, 0.4014, 0.2872, 0.3502, 0.297, 0.3401, 0.3254, 0.4002, 0.3254, 0.4002, 0.297, 0.3401, 0.3088, 0.3322, 0.339, 0.3962, 0.3088, 0.3322, 0.2984, 0.2623, 0.3126, 0.2623, 0.3223, 0.3281, 0.3223, 0.3281, 0.3126, 0.2623, 0.3264, 0.2653, 0.3347, 0.3213, 0.3347, 0.3213, 0.3264, 0.2653, 0.3402, 0.2683, 0.347, 0.3144, 0.347, 0.3144, 0.3402, 0.2683, 0.3543, 0.2683, 0.3606, 0.3103, 0.2529, 0.3262, 0.2467, 0.2843, 0.2602, 0.2802, 0.267, 0.3262, 0.267, 0.3262, 0.2602, 0.2802, 0.2726, 0.2733, 0.2808, 0.3292, 0.2808, 0.3292, 0.2726, 0.2733, 0.2849, 0.2664, 0.2947, 0.3322, 0.2947, 0.3322, 0.2849, 0.2664, 0.2984, 0.2623, 0.3088, 0.3322, 0.2984, 0.2623, 0.3088, 0.1924, 0.3223, 0.1965, 0.3126, 0.2623, 0.3126, 0.2623, 0.3223, 0.1965, 0.3347, 0.2034, 0.3264, 0.2593, 0.3264, 0.2593, 0.3347, 0.2034, 0.347, 0.2102, 0.3402, 0.2563, 0.3402, 0.2563, 0.347, 0.2102, 0.3606, 0.2143, 0.3543, 0.2563, 0.2467, 0.2404, 0.2529, 0.1984, 0.267, 0.1984, 0.2602, 0.2445, 0.2602, 0.2445, 0.267, 0.1984, 0.2808, 0.1954, 0.2726, 0.2513, 0.2726, 0.2513, 0.2808, 0.1954, 0.2947, 0.1924, 0.2849, 0.2582, 0.2849, 0.2582, 0.2947, 0.1924, 0.3088, 0.1924, 0.2984, 0.2623, 0.9216, 0.2986, 0.8945, 0.356, 0.884, 0.349, 0.9095, 0.2949, 0.9095, 0.2949, 0.884, 0.349, 0.8751, 0.3398, 0.8968, 0.2939, 0.8968, 0.2939, 0.8751, 0.3398, 0.8663, 0.3307, 0.8842, 0.2929, 0.8842, 0.2929, 0.8663, 0.3307, 0.8557, 0.3237, 0.872, 0.2892, 0.9604, 0.3309, 0.9442, 0.3654, 0.932, 0.3617, 0.9499, 0.3239, 0.9499, 0.3239, 0.932, 0.3617, 0.9194, 0.3607, 0.941, 0.3148, 0.941, 0.3148, 0.9194, 0.3607, 0.9067, 0.3597, 0.9322, 0.3056, 0.9322, 0.3056, 0.9067, 0.3597, 0.8945, 0.356, 0.9216, 0.2986, 0.8945, 0.356, 0.8519, 0.4032, 0.8439, 0.3933, 0.884, 0.349, 0.884, 0.349, 0.8439, 0.3933, 0.8381, 0.382, 0.8721, 0.3443, 0.8721, 0.3443, 0.8381, 0.382, 0.8323, 0.3707, 0.8603, 0.3397, 0.8603, 0.3397, 0.8323, 0.3707, 0.8242, 0.3609, 0.8497, 0.3327, 0.9223, 0.3982, 0.8967, 0.4265, 0.8862, 0.4195, 0.9142, 0.3884, 0.9142, 0.3884, 0.8862, 0.4195, 0.8743, 0.4148, 0.9084, 0.3771, 0.9084, 0.3771, 0.8743, 0.4148, 0.8625, 0.4102, 0.9026, 0.3658, 0.9026, 0.3658, 0.8625, 0.4102, 0.8519, 0.4032, 0.8945, 0.356, 0.8519, 0.4032, 0.7975, 0.4359, 0.7926, 0.4242, 0.8439, 0.3933, 0.8439, 0.3933, 0.7926, 0.4242, 0.7904, 0.4117, 0.8339, 0.3855, 0.8339, 0.3855, 0.7904, 0.4117, 0.7881, 0.3992, 0.8239, 0.3776, 0.8239, 0.3776, 0.7881, 0.3992, 0.7832, 0.3875, 0.8158, 0.3678, 0.8663, 0.4516, 0.8336, 0.4713, 0.8256, 0.4614, 0.8614, 0.4399, 0.8614, 0.4399, 0.8256, 0.4614, 0.8156, 0.4536, 0.8591, 0.4274, 0.8591, 0.4274, 0.8156, 0.4536, 0.8056, 0.4457, 0.8568, 0.4149, 0.8568, 0.4149, 0.8056, 0.4457, 0.7975, 0.4359, 0.8519, 0.4032, 0.7975, 0.03559, 0.8519, 0.06835, 0.8439, 0.07816, 0.7926, 0.04731, 0.7926, 0.04731, 0.8439, 0.07816, 0.8339, 0.08602, 0.7904, 0.05981, 0.7904, 0.05981, 0.8339, 0.08602, 0.8239, 0.09388, 0.7881, 0.07231, 0.7881, 0.07231, 0.8239, 0.09388, 0.8158, 0.1037, 0.7832, 0.08403, 0.8336, 0.0002475, 0.8663, 0.01991, 0.8614, 0.03163, 0.8256, 0.01005, 0.8256, 0.01005, 0.8614, 0.03163, 0.8591, 0.04413, 0.8156, 0.01792, 0.8156, 0.01792, 0.8591, 0.04413, 0.8568, 0.05663, 0.8056, 0.02578, 0.8056, 0.02578, 0.8568, 0.05663, 0.8519, 0.06835, 0.7975, 0.03559, 0.8519, 0.06835, 0.8945, 0.1155, 0.884, 0.1225, 0.8439, 0.07816, 0.8439, 0.07816, 0.884, 0.1225, 0.8721, 0.1272, 0.8381, 0.08946, 0.8381, 0.08946, 0.8721, 0.1272, 0.8603, 0.1318, 0.8323, 0.1008, 0.8323, 0.1008, 0.8603, 0.1318, 0.8497, 0.1388, 0.8242, 0.1106, 0.8967, 0.04499, 0.9223, 0.07326, 0.9142, 0.08307, 0.8862, 0.05203, 0.8862, 0.05203, 0.9142, 0.08307, 0.9084, 0.09437, 0.8743, 0.05667, 0.8743, 0.05667, 0.9084, 0.09437, 0.9026, 0.1057, 0.8625, 0.0613, 0.8625, 0.0613, 0.9026, 0.1057, 0.8945, 0.1155, 0.8519, 0.06835, 0.8945, 0.1155, 0.9216, 0.1729, 0.9095, 0.1766, 0.884, 0.1225, 0.884, 0.1225, 0.9095, 0.1766, 0.8968, 0.1776, 0.8751, 0.1317, 0.8751, 0.1317, 0.8968, 0.1776, 0.8842, 0.1786, 0.8663, 0.1408, 0.8663, 0.1408, 0.8842, 0.1786, 0.872, 0.1823, 0.8557, 0.1478, 0.9442, 0.1061, 0.9604, 0.1406, 0.9499, 0.1476, 0.932, 0.1098, 0.932, 0.1098, 0.9499, 0.1476, 0.941, 0.1567, 0.9194, 0.1108, 0.9194, 0.1108, 0.941, 0.1567, 0.9322, 0.1659, 0.9067, 0.1118, 0.9067, 0.1118, 0.9322, 0.1659, 0.9216, 0.1729, 0.8945, 0.1155, 0.9216, 0.1729, 0.9309, 0.2358, 0.9182, 0.2358, 0.9095, 0.1766, 0.9095, 0.1766, 0.9182, 0.2358, 0.9058, 0.233, 0.8984, 0.1828, 0.8984, 0.1828, 0.9058, 0.233, 0.8934, 0.2303, 0.8873, 0.189, 0.8873, 0.189, 0.8934, 0.2303, 0.8807, 0.2303, 0.8751, 0.1926, 0.9719, 0.1783, 0.9775, 0.216, 0.9653, 0.2197, 0.9592, 0.1783, 0.9592, 0.1783, 0.9653, 0.2197, 0.9542, 0.2259, 0.9468, 0.1756, 0.9468, 0.1756, 0.9542, 0.2259, 0.9431, 0.2321, 0.9343, 0.1729, 0.9343, 0.1729, 0.9431, 0.2321, 0.9309, 0.2358, 0.9216, 0.1729, 0.9309, 0.2358, 0.9216, 0.2986, 0.9095, 0.2949, 0.9182, 0.2358, 0.9182, 0.2358, 0.9095, 0.2949, 0.8984, 0.2887, 0.9058, 0.2385, 0.9058, 0.2385, 0.8984, 0.2887, 0.8873, 0.2825, 0.8934, 0.2412, 0.8934, 0.2412, 0.8873, 0.2825, 0.8751, 0.2789, 0.8807, 0.2412, 0.9775, 0.2555, 0.9719, 0.2932, 0.9592, 0.2932, 0.9653, 0.2518, 0.9653, 0.2518, 0.9592, 0.2932, 0.9468, 0.2959, 0.9542, 0.2456, 0.9542, 0.2456, 0.9468, 0.2959, 0.9343, 0.2986, 0.9431, 0.2394, 0.9431, 0.2394, 0.9343, 0.2986, 0.9216, 0.2986, 0.9309, 0.2358, 0.2974, 0.6816, 0.322, 0.6295, 0.3316, 0.6359, 0.3084, 0.685, 0.3084, 0.685, 0.3316, 0.6359, 0.3396, 0.6442, 0.3199, 0.6859, 0.3199, 0.6859, 0.3396, 0.6442, 0.3476, 0.6525, 0.3314, 0.6868, 0.3314, 0.6868, 0.3476, 0.6525, 0.3572, 0.6588, 0.3424, 0.6901, 0.2621, 0.6522, 0.2769, 0.621, 0.2879, 0.6243, 0.2717, 0.6586, 0.2717, 0.6586, 0.2879, 0.6243, 0.2994, 0.6252, 0.2797, 0.6669, 0.2797, 0.6669, 0.2994, 0.6252, 0.3109, 0.6261, 0.2878, 0.6752, 0.2878, 0.6752, 0.3109, 0.6261, 0.322, 0.6295, 0.2974, 0.6816, 0.322, 0.6295, 0.3606, 0.5867, 0.368, 0.5956, 0.3316, 0.6359, 0.3316, 0.6359, 0.368, 0.5956, 0.3732, 0.6059, 0.3423, 0.6401, 0.3423, 0.6401, 0.3732, 0.6059, 0.3785, 0.6161, 0.353, 0.6443, 0.353, 0.6443, 0.3785, 0.6161, 0.3858, 0.625, 0.3626, 0.6507, 0.2968, 0.5912, 0.32, 0.5655, 0.3296, 0.5719, 0.3041, 0.6001, 0.3041, 0.6001, 0.3296, 0.5719, 0.3403, 0.5761, 0.3094, 0.6103, 0.3094, 0.6103, 0.3403, 0.5761, 0.351, 0.5803, 0.3146, 0.6206, 0.3146, 0.6206, 0.351, 0.5803, 0.3606, 0.5867, 0.322, 0.6295, 0.3606, 0.5867, 0.41, 0.557, 0.4145, 0.5676, 0.368, 0.5956, 0.368, 0.5956, 0.4145, 0.5676, 0.4165, 0.5789, 0.377, 0.6027, 0.377, 0.6027, 0.4165, 0.5789, 0.4186, 0.5903, 0.3861, 0.6099, 0.3861, 0.6099, 0.4186, 0.5903, 0.423, 0.6009, 0.3934, 0.6188, 0.3476, 0.5427, 0.3772, 0.5249, 0.3846, 0.5338, 0.352, 0.5534, 0.352, 0.5534, 0.3846, 0.5338, 0.3936, 0.5409, 0.3541, 0.5647, 0.3541, 0.5647, 0.3936, 0.5409, 0.4027, 0.548, 0.3562, 0.576, 0.3562, 0.576, 0.4027, 0.548, 0.41, 0.557, 0.3606, 0.5867, 0.41, 0.9204, 0.3606, 0.8906, 0.368, 0.8817, 0.4145, 0.9097, 0.4145, 0.9097, 0.368, 0.8817, 0.377, 0.8746, 0.4165, 0.8984, 0.4165, 0.8984, 0.377, 0.8746, 0.3861, 0.8674, 0.4186, 0.887, 0.4186, 0.887, 0.3861, 0.8674, 0.3934, 0.8585, 0.423, 0.8764, 0.3772, 0.9524, 0.3476, 0.9346, 0.352, 0.924, 0.3846, 0.9435, 0.3846, 0.9435, 0.352, 0.924, 0.3541, 0.9126, 0.3936, 0.9364, 0.3936, 0.9364, 0.3541, 0.9126, 0.3562, 0.9013, 0.4027, 0.9293, 0.4027, 0.9293, 0.3562, 0.9013, 0.3606, 0.8906, 0.41, 0.9204, 0.3606, 0.8906, 0.322, 0.8478, 0.3316, 0.8414, 0.368, 0.8817, 0.368, 0.8817, 0.3316, 0.8414, 0.3423, 0.8372, 0.3732, 0.8715, 0.3732, 0.8715, 0.3423, 0.8372, 0.353, 0.833, 0.3785, 0.8612, 0.3785, 0.8612, 0.353, 0.833, 0.3626, 0.8266, 0.3858, 0.8523, 0.32, 0.9118, 0.2968, 0.8862, 0.3041, 0.8773, 0.3296, 0.9054, 0.3296, 0.9054, 0.3041, 0.8773, 0.3094, 0.867, 0.3403, 0.9012, 0.3403, 0.9012, 0.3094, 0.867, 0.3146, 0.8567, 0.351, 0.897, 0.351, 0.897, 0.3146, 0.8567, 0.322, 0.8478, 0.3606, 0.8906, 0.322, 0.8478, 0.2974, 0.7957, 0.3084, 0.7924, 0.3316, 0.8414, 0.3316, 0.8414, 0.3084, 0.7924, 0.3199, 0.7914, 0.3396, 0.8332, 0.3396, 0.8332, 0.3199, 0.7914, 0.3314, 0.7905, 0.3476, 0.8249, 0.3476, 0.8249, 0.3314, 0.7905, 0.3424, 0.7872, 0.3572, 0.8185, 0.2769, 0.8564, 0.2621, 0.8251, 0.2717, 0.8187, 0.2879, 0.853, 0.2879, 0.853, 0.2717, 0.8187, 0.2797, 0.8104, 0.2994, 0.8521, 0.2994, 0.8521, 0.2797, 0.8104, 0.2878, 0.8021, 0.3109, 0.8512, 0.3109, 0.8512, 0.2878, 0.8021, 0.2974, 0.7957, 0.322, 0.8478, 0.2974, 0.7957, 0.2889, 0.7387, 0.3004, 0.7387, 0.3084, 0.7924, 0.3084, 0.7924, 0.3004, 0.7387, 0.3117, 0.7411, 0.3185, 0.7867, 0.3185, 0.7867, 0.3117, 0.7411, 0.323, 0.7436, 0.3285, 0.7811, 0.3285, 0.7811, 0.323, 0.7436, 0.3345, 0.7436, 0.3396, 0.7778, 0.2518, 0.7908, 0.2467, 0.7566, 0.2577, 0.7532, 0.2633, 0.7908, 0.2633, 0.7908, 0.2577, 0.7532, 0.2678, 0.7476, 0.2746, 0.7932, 0.2746, 0.7932, 0.2678, 0.7476, 0.2779, 0.742, 0.2858, 0.7957, 0.2858, 0.7957, 0.2779, 0.742, 0.2889, 0.7387, 0.2974, 0.7957, 0.2889, 0.7387, 0.2974, 0.6816, 0.3084, 0.685, 0.3004, 0.7387, 0.3004, 0.7387, 0.3084, 0.685, 0.3185, 0.6906, 0.3117, 0.7362, 0.3117, 0.7362, 0.3185, 0.6906, 0.3285, 0.6962, 0.323, 0.7338, 0.323, 0.7338, 0.3285, 0.6962, 0.3396, 0.6995, 0.3345, 0.7338, 0.2467, 0.7207, 0.2518, 0.6865, 0.2633, 0.6865, 0.2577, 0.7241, 0.2577, 0.7241, 0.2633, 0.6865, 0.2746, 0.6841, 0.2678, 0.7297, 0.2678, 0.7297, 0.2746, 0.6841, 0.2858, 0.6816, 0.2779, 0.7353, 0.2779, 0.7353, 0.2858, 0.6816, 0.2974, 0.6816, 0.2889, 0.7387, 0.815, 0.6326, 0.8213, 0.5897, 0.8296, 0.5922, 0.8236, 0.6326, 0.8236, 0.6326, 0.8296, 0.5922, 0.8372, 0.5964, 0.8321, 0.6307, 0.8321, 0.6307, 0.8372, 0.5964, 0.8448, 0.6006, 0.8406, 0.6289, 0.8406, 0.6289, 0.8448, 0.6006, 0.8531, 0.6031, 0.8493, 0.6289, 0.7832, 0.6191, 0.787, 0.5933, 0.7957, 0.5933, 0.7915, 0.6216, 0.7915, 0.6216, 0.7957, 0.5933, 0.8042, 0.5915, 0.7991, 0.6258, 0.7991, 0.6258, 0.8042, 0.5915, 0.8126, 0.5897, 0.8067, 0.63, 0.8067, 0.63, 0.8126, 0.5897, 0.8213, 0.5897, 0.815, 0.6326, 0.8213, 0.5897, 0.8398, 0.5504, 0.847, 0.5552, 0.8296, 0.5922, 0.8296, 0.5922, 0.847, 0.5552, 0.8531, 0.5615, 0.8383, 0.5929, 0.8383, 0.5929, 0.8531, 0.5615, 0.8591, 0.5677, 0.8469, 0.5935, 0.8469, 0.5935, 0.8591, 0.5677, 0.8663, 0.5725, 0.8552, 0.5961, 0.7948, 0.5676, 0.8059, 0.544, 0.8142, 0.5465, 0.802, 0.5724, 0.802, 0.5724, 0.8142, 0.5465, 0.8229, 0.5472, 0.8081, 0.5786, 0.8081, 0.5786, 0.8229, 0.5472, 0.8315, 0.5479, 0.8141, 0.5848, 0.8141, 0.5848, 0.8315, 0.5479, 0.8398, 0.5504, 0.8213, 0.5897, 0.8398, 0.5504, 0.8689, 0.5183, 0.8744, 0.5249, 0.847, 0.5552, 0.847, 0.5552, 0.8744, 0.5249, 0.8784, 0.5327, 0.8551, 0.5584, 0.8551, 0.5584, 0.8784, 0.5327, 0.8823, 0.5404, 0.8632, 0.5616, 0.8632, 0.5616, 0.8823, 0.5404, 0.8879, 0.5471, 0.8704, 0.5664, 0.8209, 0.5216, 0.8383, 0.5023, 0.8455, 0.5071, 0.8264, 0.5283, 0.8264, 0.5283, 0.8455, 0.5071, 0.8536, 0.5103, 0.8303, 0.536, 0.8303, 0.536, 0.8536, 0.5103, 0.8617, 0.5134, 0.8343, 0.5437, 0.8343, 0.5437, 0.8617, 0.5134, 0.8689, 0.5183, 0.8398, 0.5504, 0.8689, 0.5183, 0.9061, 0.4959, 0.9094, 0.5039, 0.8744, 0.5249, 0.8744, 0.5249, 0.9094, 0.5039, 0.9109, 0.5124, 0.8812, 0.5303, 0.8812, 0.5303, 0.9109, 0.5124, 0.9125, 0.521, 0.888, 0.5357, 0.888, 0.5357, 0.9125, 0.521, 0.9158, 0.529, 0.8936, 0.5424, 0.8591, 0.4852, 0.8814, 0.4717, 0.8869, 0.4784, 0.8624, 0.4932, 0.8624, 0.4932, 0.8869, 0.4784, 0.8937, 0.4838, 0.864, 0.5017, 0.864, 0.5017, 0.8937, 0.4838, 0.9005, 0.4892, 0.8656, 0.5102, 0.8656, 0.5102, 0.9005, 0.4892, 0.9061, 0.4959, 0.8689, 0.5183, 0.9061, 0.7692, 0.8689, 0.7469, 0.8744, 0.7402, 0.9094, 0.7612, 0.9094, 0.7612, 0.8744, 0.7402, 0.8812, 0.7348, 0.9109, 0.7527, 0.9109, 0.7527, 0.8812, 0.7348, 0.888, 0.7294, 0.9125, 0.7442, 0.9125, 0.7442, 0.888, 0.7294, 0.8936, 0.7227, 0.9158, 0.7362, 0.8814, 0.7934, 0.8591, 0.7799, 0.8624, 0.7719, 0.8869, 0.7867, 0.8869, 0.7867, 0.8624, 0.7719, 0.864, 0.7634, 0.8937, 0.7813, 0.8937, 0.7813, 0.864, 0.7634, 0.8656, 0.7549, 0.9005, 0.7759, 0.9005, 0.7759, 0.8656, 0.7549, 0.8689, 0.7469, 0.9061, 0.7692, 0.8689, 0.7469, 0.8398, 0.7147, 0.847, 0.7099, 0.8744, 0.7402, 0.8744, 0.7402, 0.847, 0.7099, 0.8551, 0.7067, 0.8784, 0.7325, 0.8784, 0.7325, 0.8551, 0.7067, 0.8632, 0.7035, 0.8823, 0.7247, 0.8823, 0.7247, 0.8632, 0.7035, 0.8704, 0.6987, 0.8879, 0.718, 0.8383, 0.7628, 0.8209, 0.7435, 0.8264, 0.7368, 0.8455, 0.758, 0.8455, 0.758, 0.8264, 0.7368, 0.8303, 0.7291, 0.8536, 0.7548, 0.8536, 0.7548, 0.8303, 0.7291, 0.8343, 0.7214, 0.8617, 0.7517, 0.8617, 0.7517, 0.8343, 0.7214, 0.8398, 0.7147, 0.8689, 0.7469, 0.8398, 0.7147, 0.8213, 0.6755, 0.8296, 0.673, 0.847, 0.7099, 0.847, 0.7099, 0.8296, 0.673, 0.8383, 0.6723, 0.8531, 0.7036, 0.8531, 0.7036, 0.8383, 0.6723, 0.8469, 0.6716, 0.8591, 0.6974, 0.8591, 0.6974, 0.8469, 0.6716, 0.8552, 0.6691, 0.8663, 0.6926, 0.8059, 0.7211, 0.7948, 0.6976, 0.802, 0.6927, 0.8142, 0.7186, 0.8142, 0.7186, 0.802, 0.6927, 0.8081, 0.6865, 0.8229, 0.7179, 0.8229, 0.7179, 0.8081, 0.6865, 0.8141, 0.6803, 0.8315, 0.7172, 0.8315, 0.7172, 0.8141, 0.6803, 0.8213, 0.6755, 0.8398, 0.7147, 0.8213, 0.6755, 0.815, 0.6326, 0.8236, 0.6326, 0.8296, 0.673, 0.8296, 0.673, 0.8236, 0.6326, 0.8321, 0.6344, 0.8372, 0.6687, 0.8372, 0.6687, 0.8321, 0.6344, 0.8406, 0.6363, 0.8448, 0.6645, 0.8448, 0.6645, 0.8406, 0.6363, 0.8493, 0.6363, 0.8531, 0.662, 0.787, 0.6718, 0.7832, 0.646, 0.7915, 0.6435, 0.7957, 0.6718, 0.7957, 0.6718, 0.7915, 0.6435, 0.7991, 0.6393, 0.8042, 0.6736, 0.8042, 0.6736, 0.7991, 0.6393, 0.8067, 0.6351, 0.8126, 0.6755, 0.8126, 0.6755, 0.8067, 0.6351, 0.815, 0.6326, 0.8213, 0.6755, 0.642, 0.4998, 0.642, 0.4165, 0.6498, 0.4178, 0.6498, 0.4983, 0.642, 0.5835, 0.642, 0.5002, 0.6498, 0.5017, 0.6498, 0.5822, 0.642, 0.6667, 0.642, 0.5835, 0.6497, 0.5852, 0.6497, 0.6651, 0.642, 0.75, 0.642, 0.6667, 0.6498, 0.668, 0.6498, 0.7485, 0.642, 0.8333, 0.642, 0.75, 0.6498, 0.7515, 0.6498, 0.832, 0.642, 0.9165, 0.642, 0.8333, 0.6497, 0.8349, 0.6497, 0.9148, 0.642, 0.9998, 0.642, 0.9165, 0.6498, 0.9178, 0.6498, 0.9983, 0.642, 0.0835, 0.642, 0.0002475, 0.6498, 0.001727, 0.6498, 0.08223, 0.642, 0.1667, 0.642, 0.0835, 0.6497, 0.08516, 0.6497, 0.1651, 0.642, 0.25, 0.642, 0.1667, 0.6498, 0.168, 0.6498, 0.2485, 0.642, 0.3333, 0.642, 0.25, 0.6498, 0.2515, 0.6498, 0.332, 0.642, 0.4165, 0.642, 0.3333, 0.6497, 0.3349, 0.6497, 0.4148, 0.7827, 0.4483, 0.7801, 0.4634, 0.6498, 0.4983, 0.6498, 0.4178, 0.6204, 0.4165, 0.6204, 0.4998, 0.6146, 0.4987, 0.6146, 0.4176, 0.6204, 0.5002, 0.6204, 0.5835, 0.6146, 0.5824, 0.6146, 0.5013, 0.6204, 0.5835, 0.6204, 0.6667, 0.6146, 0.6656, 0.6146, 0.5846, 0.6204, 0.6667, 0.6204, 0.75, 0.6146, 0.7489, 0.6146, 0.6679, 0.6204, 0.75, 0.6204, 0.8333, 0.6146, 0.8321, 0.6146, 0.7511, 0.6204, 0.8333, 0.6204, 0.9165, 0.6146, 0.9154, 0.6146, 0.8344, 0.6204, 0.9165, 0.6204, 0.9998, 0.6146, 0.9987, 0.6146, 0.9176, 0.6204, 0.0002475, 0.6204, 0.0835, 0.6146, 0.0824, 0.6146, 0.001349, 0.6204, 0.0835, 0.6204, 0.1667, 0.6146, 0.1656, 0.6146, 0.0846, 0.6204, 0.1667, 0.6204, 0.25, 0.6146, 0.2489, 0.6146, 0.1679, 0.6204, 0.25, 0.6204, 0.3333, 0.6146, 0.3321, 0.6146, 0.2511, 0.6204, 0.3333, 0.6204, 0.4165, 0.6146, 0.4154, 0.6146, 0.3344, 0.6204, 0.4165, 0.642, 0.4165, 0.642, 0.4998, 0.6204, 0.4998, 0.006973, 0.8422, 0.003877, 0.8337, 0.0109, 0.8337, 0.06798, 0.8422, 0.06488, 0.8337, 0.0719, 0.8337, 0.09848, 0.8422, 0.09539, 0.8337, 0.1024, 0.8337, 0.02403, 0.8422, 0.0201, 0.8337, 0.02712, 0.8337, 0.03748, 0.8422, 0.03438, 0.8337, 0.0414, 0.8337, 0.1155, 0.8422, 0.1116, 0.8337, 0.1186, 0.8337, 0.05453, 0.8422, 0.0506, 0.8337, 0.05763, 0.8337, 0.08503, 0.8422, 0.08111, 0.8337, 0.08813, 0.8337, 0.4634, 0.4581, 0.6146, 0.4176, 0.6146, 0.4987, 0.4634, 0.5419, 0.6146, 0.5013, 0.6146, 0.5824, 0.4634, 0.6251, 0.6146, 0.5846, 0.6146, 0.6656, 0.4634, 0.7084, 0.6146, 0.6679, 0.6146, 0.7489, 0.4634, 0.7916, 0.6146, 0.7511, 0.6146, 0.8321, 0.4634, 0.8749, 0.6146, 0.8344, 0.6146, 0.9154, 0.4634, 0.9581, 0.6146, 0.9176, 0.6146, 0.9987, 0.4634, 0.04187, 0.6146, 0.001349, 0.6146, 0.0824, 0.4634, 0.1251, 0.6146, 0.0846, 0.6146, 0.1656, 0.4634, 0.2084, 0.6146, 0.1679, 0.6146, 0.2489, 0.4634, 0.2916, 0.6146, 0.2511, 0.6146, 0.3321, 0.4634, 0.3749, 0.6146, 0.3344, 0.6146, 0.4154])
me_cylinder.materials.append(None)
me_cylinder.update()

# ---- objects
ob_jeu_enfant1 = bpy.data.objects.new('Jeu_Enfant1', me_cylinder)

# ---- transforms, parenting, visibility, modifiers, constraints
ob_jeu_enfant1.location = (0.0, 0.0, 0.0)
ob_jeu_enfant1.scale = (0.8651, 0.8651, 0.8651)

# ---- collection membership
col_collection_2.objects.link(ob_jeu_enfant1)

# ---- scene / render settings (as saved in the file)
scene.frame_start = 1; scene.frame_end = 250; scene.frame_set(1)
scene.render.engine = 'BLENDER_EEVEE_NEXT'
scene.cycles.sampling_pattern = 'TABULATED_SOBOL'
bpy.context.view_layer.update()

# ---- added for rendering (the .blend has no active camera and no usable light): camera, sun
cam_auto = bpy.data.cameras.new('AutoCamera')
cam_auto.lens = 50.0
cam_auto.sensor_width = 36.0
cam_auto.clip_end = 1000.0
ob_auto_camera = bpy.data.objects.new('AutoCamera', cam_auto)
scene.collection.objects.link(ob_auto_camera)
ob_auto_camera.location = (3.32445, -3.86886, 2.47891)
ob_auto_camera.rotation_euler = (1.09748, -7.21219e-08, 0.694738)
scene.camera = ob_auto_camera
light_auto_sun = bpy.data.lights.new('AutoSun', 'SUN')
light_auto_sun.energy = 3.0
light_auto_sun.angle = 0.0523599
ob_auto_sun = bpy.data.objects.new('AutoSun', light_auto_sun)
scene.collection.objects.link(ob_auto_sun)
ob_auto_sun.rotation_euler = (0.872665, 0.174533, 0.523599)
bpy.context.view_layer.update()
